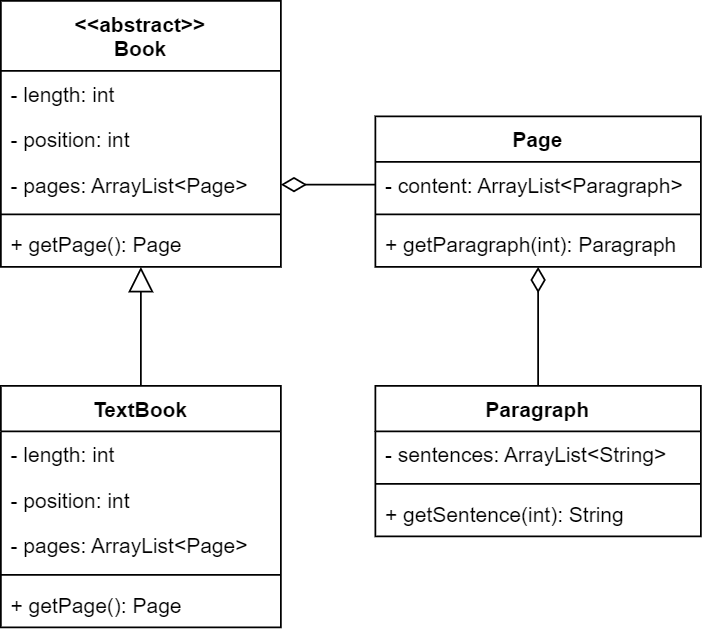

The diagram above was exported from draw.io. Its source (the exported page's mxGraphModel, read from the mxfile embedded in the PNG):
<mxGraphModel dx="716" dy="399" grid="1" gridSize="10" guides="1" tooltips="1" connect="1" arrows="1" fold="1" page="1" pageScale="1" pageWidth="827" pageHeight="1169" math="0" shadow="0">
  <root>
    <mxCell id="WIyWlLk6GJQsqaUBKTNV-0" />
    <mxCell id="WIyWlLk6GJQsqaUBKTNV-1" parent="WIyWlLk6GJQsqaUBKTNV-0" />
    <mxCell id="uOqvgT082mODejHh82oD-7" value="&lt;&lt;abstract&gt;&gt;&#10;Book" style="swimlane;fontStyle=1;align=center;verticalAlign=top;childLayout=stackLayout;horizontal=1;startSize=40;horizontalStack=0;resizeParent=1;resizeParentMax=0;resizeLast=0;collapsible=1;marginBottom=0;" vertex="1" parent="WIyWlLk6GJQsqaUBKTNV-1">
      <mxGeometry x="200" y="130" width="160" height="152" as="geometry" />
    </mxCell>
    <mxCell id="uOqvgT082mODejHh82oD-8" value="- length: int" style="text;strokeColor=none;fillColor=none;align=left;verticalAlign=top;spacingLeft=4;spacingRight=4;overflow=hidden;rotatable=0;points=[[0,0.5],[1,0.5]];portConstraint=eastwest;" vertex="1" parent="uOqvgT082mODejHh82oD-7">
      <mxGeometry y="40" width="160" height="26" as="geometry" />
    </mxCell>
    <mxCell id="uOqvgT082mODejHh82oD-12" value="- position: int" style="text;strokeColor=none;fillColor=none;align=left;verticalAlign=top;spacingLeft=4;spacingRight=4;overflow=hidden;rotatable=0;points=[[0,0.5],[1,0.5]];portConstraint=eastwest;" vertex="1" parent="uOqvgT082mODejHh82oD-7">
      <mxGeometry y="66" width="160" height="26" as="geometry" />
    </mxCell>
    <mxCell id="uOqvgT082mODejHh82oD-11" value="- pages: ArrayList&lt;Page&gt;" style="text;strokeColor=none;fillColor=none;align=left;verticalAlign=top;spacingLeft=4;spacingRight=4;overflow=hidden;rotatable=0;points=[[0,0.5],[1,0.5]];portConstraint=eastwest;" vertex="1" parent="uOqvgT082mODejHh82oD-7">
      <mxGeometry y="92" width="160" height="26" as="geometry" />
    </mxCell>
    <mxCell id="uOqvgT082mODejHh82oD-9" value="" style="line;strokeWidth=1;fillColor=none;align=left;verticalAlign=middle;spacingTop=-1;spacingLeft=3;spacingRight=3;rotatable=0;labelPosition=right;points=[];portConstraint=eastwest;strokeColor=inherit;" vertex="1" parent="uOqvgT082mODejHh82oD-7">
      <mxGeometry y="118" width="160" height="8" as="geometry" />
    </mxCell>
    <mxCell id="uOqvgT082mODejHh82oD-10" value="+ getPage(): Page" style="text;strokeColor=none;fillColor=none;align=left;verticalAlign=top;spacingLeft=4;spacingRight=4;overflow=hidden;rotatable=0;points=[[0,0.5],[1,0.5]];portConstraint=eastwest;" vertex="1" parent="uOqvgT082mODejHh82oD-7">
      <mxGeometry y="126" width="160" height="26" as="geometry" />
    </mxCell>
    <mxCell id="uOqvgT082mODejHh82oD-13" value="Page" style="swimlane;fontStyle=1;align=center;verticalAlign=top;childLayout=stackLayout;horizontal=1;startSize=26;horizontalStack=0;resizeParent=1;resizeParentMax=0;resizeLast=0;collapsible=1;marginBottom=0;" vertex="1" parent="WIyWlLk6GJQsqaUBKTNV-1">
      <mxGeometry x="414" y="196" width="186" height="86" as="geometry" />
    </mxCell>
    <mxCell id="uOqvgT082mODejHh82oD-14" value="- content: ArrayList&lt;Paragraph&gt;" style="text;strokeColor=none;fillColor=none;align=left;verticalAlign=top;spacingLeft=4;spacingRight=4;overflow=hidden;rotatable=0;points=[[0,0.5],[1,0.5]];portConstraint=eastwest;" vertex="1" parent="uOqvgT082mODejHh82oD-13">
      <mxGeometry y="26" width="186" height="26" as="geometry" />
    </mxCell>
    <mxCell id="uOqvgT082mODejHh82oD-15" value="" style="line;strokeWidth=1;fillColor=none;align=left;verticalAlign=middle;spacingTop=-1;spacingLeft=3;spacingRight=3;rotatable=0;labelPosition=right;points=[];portConstraint=eastwest;strokeColor=inherit;" vertex="1" parent="uOqvgT082mODejHh82oD-13">
      <mxGeometry y="52" width="186" height="8" as="geometry" />
    </mxCell>
    <mxCell id="uOqvgT082mODejHh82oD-16" value="+ getParagraph(int): Paragraph" style="text;strokeColor=none;fillColor=none;align=left;verticalAlign=top;spacingLeft=4;spacingRight=4;overflow=hidden;rotatable=0;points=[[0,0.5],[1,0.5]];portConstraint=eastwest;" vertex="1" parent="uOqvgT082mODejHh82oD-13">
      <mxGeometry y="60" width="186" height="26" as="geometry" />
    </mxCell>
    <mxCell id="uOqvgT082mODejHh82oD-17" style="edgeStyle=orthogonalEdgeStyle;rounded=0;orthogonalLoop=1;jettySize=auto;html=1;exitX=0;exitY=0.5;exitDx=0;exitDy=0;entryX=1;entryY=0.5;entryDx=0;entryDy=0;endArrow=diamondThin;endFill=0;endSize=12;" edge="1" parent="WIyWlLk6GJQsqaUBKTNV-1" source="uOqvgT082mODejHh82oD-14" target="uOqvgT082mODejHh82oD-11">
      <mxGeometry relative="1" as="geometry" />
    </mxCell>
    <mxCell id="uOqvgT082mODejHh82oD-22" style="edgeStyle=orthogonalEdgeStyle;rounded=0;orthogonalLoop=1;jettySize=auto;html=1;exitX=0.5;exitY=0;exitDx=0;exitDy=0;endArrow=block;endFill=0;endSize=12;" edge="1" parent="WIyWlLk6GJQsqaUBKTNV-1" source="uOqvgT082mODejHh82oD-18" target="uOqvgT082mODejHh82oD-7">
      <mxGeometry relative="1" as="geometry" />
    </mxCell>
    <mxCell id="uOqvgT082mODejHh82oD-18" value="TextBook" style="swimlane;fontStyle=1;align=center;verticalAlign=top;childLayout=stackLayout;horizontal=1;startSize=26;horizontalStack=0;resizeParent=1;resizeParentMax=0;resizeLast=0;collapsible=1;marginBottom=0;" vertex="1" parent="WIyWlLk6GJQsqaUBKTNV-1">
      <mxGeometry x="200" y="350" width="160" height="138" as="geometry" />
    </mxCell>
    <mxCell id="uOqvgT082mODejHh82oD-23" value="- length: int" style="text;strokeColor=none;fillColor=none;align=left;verticalAlign=top;spacingLeft=4;spacingRight=4;overflow=hidden;rotatable=0;points=[[0,0.5],[1,0.5]];portConstraint=eastwest;" vertex="1" parent="uOqvgT082mODejHh82oD-18">
      <mxGeometry y="26" width="160" height="26" as="geometry" />
    </mxCell>
    <mxCell id="uOqvgT082mODejHh82oD-24" value="- position: int" style="text;strokeColor=none;fillColor=none;align=left;verticalAlign=top;spacingLeft=4;spacingRight=4;overflow=hidden;rotatable=0;points=[[0,0.5],[1,0.5]];portConstraint=eastwest;" vertex="1" parent="uOqvgT082mODejHh82oD-18">
      <mxGeometry y="52" width="160" height="26" as="geometry" />
    </mxCell>
    <mxCell id="uOqvgT082mODejHh82oD-25" value="- pages: ArrayList&lt;Page&gt;" style="text;strokeColor=none;fillColor=none;align=left;verticalAlign=top;spacingLeft=4;spacingRight=4;overflow=hidden;rotatable=0;points=[[0,0.5],[1,0.5]];portConstraint=eastwest;" vertex="1" parent="uOqvgT082mODejHh82oD-18">
      <mxGeometry y="78" width="160" height="26" as="geometry" />
    </mxCell>
    <mxCell id="uOqvgT082mODejHh82oD-20" value="" style="line;strokeWidth=1;fillColor=none;align=left;verticalAlign=middle;spacingTop=-1;spacingLeft=3;spacingRight=3;rotatable=0;labelPosition=right;points=[];portConstraint=eastwest;strokeColor=inherit;" vertex="1" parent="uOqvgT082mODejHh82oD-18">
      <mxGeometry y="104" width="160" height="8" as="geometry" />
    </mxCell>
    <mxCell id="uOqvgT082mODejHh82oD-26" value="+ getPage(): Page" style="text;strokeColor=none;fillColor=none;align=left;verticalAlign=top;spacingLeft=4;spacingRight=4;overflow=hidden;rotatable=0;points=[[0,0.5],[1,0.5]];portConstraint=eastwest;" vertex="1" parent="uOqvgT082mODejHh82oD-18">
      <mxGeometry y="112" width="160" height="26" as="geometry" />
    </mxCell>
    <mxCell id="uOqvgT082mODejHh82oD-31" style="edgeStyle=orthogonalEdgeStyle;rounded=0;orthogonalLoop=1;jettySize=auto;html=1;exitX=0.5;exitY=0;exitDx=0;exitDy=0;endArrow=diamondThin;endFill=0;endSize=12;" edge="1" parent="WIyWlLk6GJQsqaUBKTNV-1" source="uOqvgT082mODejHh82oD-27" target="uOqvgT082mODejHh82oD-13">
      <mxGeometry relative="1" as="geometry" />
    </mxCell>
    <mxCell id="uOqvgT082mODejHh82oD-27" value="Paragraph" style="swimlane;fontStyle=1;align=center;verticalAlign=top;childLayout=stackLayout;horizontal=1;startSize=26;horizontalStack=0;resizeParent=1;resizeParentMax=0;resizeLast=0;collapsible=1;marginBottom=0;" vertex="1" parent="WIyWlLk6GJQsqaUBKTNV-1">
      <mxGeometry x="414" y="350" width="186" height="86" as="geometry" />
    </mxCell>
    <mxCell id="uOqvgT082mODejHh82oD-28" value="- sentences: ArrayList&lt;String&gt;" style="text;strokeColor=none;fillColor=none;align=left;verticalAlign=top;spacingLeft=4;spacingRight=4;overflow=hidden;rotatable=0;points=[[0,0.5],[1,0.5]];portConstraint=eastwest;" vertex="1" parent="uOqvgT082mODejHh82oD-27">
      <mxGeometry y="26" width="186" height="26" as="geometry" />
    </mxCell>
    <mxCell id="uOqvgT082mODejHh82oD-29" value="" style="line;strokeWidth=1;fillColor=none;align=left;verticalAlign=middle;spacingTop=-1;spacingLeft=3;spacingRight=3;rotatable=0;labelPosition=right;points=[];portConstraint=eastwest;strokeColor=inherit;" vertex="1" parent="uOqvgT082mODejHh82oD-27">
      <mxGeometry y="52" width="186" height="8" as="geometry" />
    </mxCell>
    <mxCell id="uOqvgT082mODejHh82oD-30" value="+ getSentence(int): String" style="text;strokeColor=none;fillColor=none;align=left;verticalAlign=top;spacingLeft=4;spacingRight=4;overflow=hidden;rotatable=0;points=[[0,0.5],[1,0.5]];portConstraint=eastwest;" vertex="1" parent="uOqvgT082mODejHh82oD-27">
      <mxGeometry y="60" width="186" height="26" as="geometry" />
    </mxCell>
  </root>
</mxGraphModel>